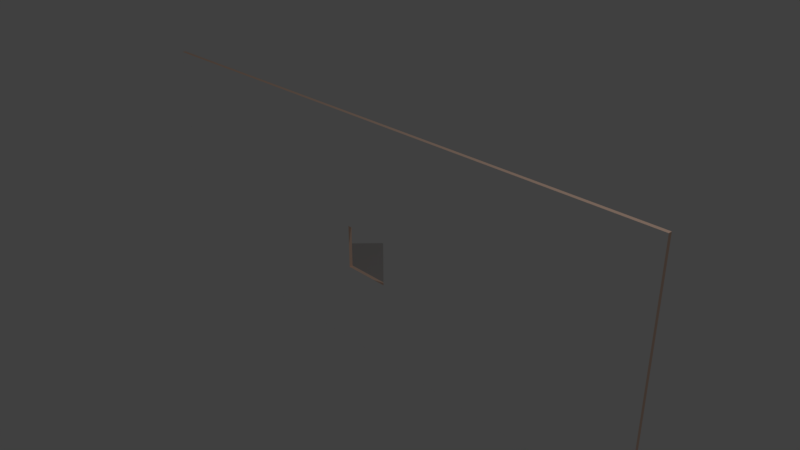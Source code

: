 # Source: scene-new.blend  (saved by Blender 2.79.0; exported with 4.5.12 LTS)
import bpy
from mathutils import Matrix  # noqa: F401  (used for matrix-valued properties, if any)

bpy.ops.wm.read_factory_settings(use_empty=True)
scene = bpy.context.scene
scene.name = 'Scene'

# ---- collections
col_collection_1 = bpy.data.collections.new('Collection 1'); scene.collection.children.link(col_collection_1)

# ---- materials (node trees are filled in below, after node groups)
mat_material = bpy.data.materials.new('Material')
mat_material.alpha_threshold = 0.0
mat_material.use_transparent_shadow = False
mat_material.diffuse_color = (0.5173, 0.5173, 0.5173, 1.0)
mat_material.specular_color = (0.0, 0.0, 0.0)
mat_material.roughness = 0.5
mat_material.specular_intensity = 0.0
mat_white_001 = bpy.data.materials.new('White.001')
mat_white_001.alpha_threshold = 0.0
mat_white_001.use_transparent_shadow = False
mat_white_001.diffuse_color = (1.0, 1.0, 1.0, 1.0)
mat_white_001.roughness = 0.5
mat_white_001.specular_intensity = 0.0
mat_salmon_001 = bpy.data.materials.new('Salmon.001')
mat_salmon_001.alpha_threshold = 0.0
mat_salmon_001.use_transparent_shadow = False
mat_salmon_001.diffuse_color = (0.956, 0.6724, 0.5271, 1.0)
mat_salmon_001.roughness = 0.5
mat_salmon_001.specular_intensity = 0.0
mat_salmon_001.line_color = (0.0, 0.0, 0.0, 1.0)

# ---- material node trees

# ---- world
world_world = bpy.data.worlds.new('World'); scene.world = world_world
world_world.color = (0.05088, 0.05088, 0.05088)
world_world.use_sun_shadow = False
world_world.sun_shadow_jitter_overblur = 0.0
world_world.cycles.sampling_method = 'MANUAL'

# ---- cameras
cam_camera = bpy.data.cameras.new('Camera')
cam_camera.clip_end = 100.0
cam_camera.lens = 35.0
cam_camera.sensor_width = 32.0
cam_camera.sensor_height = 18.0
cam_camera.ortho_scale = 7.314
cam_camera.dof.focus_distance = 0.0
cam_camera.dof.aperture_fstop = 128.0

# ---- lights
light_lamp = bpy.data.lights.new('Lamp', 'POINT')
light_lamp.transmission_factor = 0.0
light_lamp.cutoff_distance = 30.0
light_lamp.energy = 100.0
light_lamp.shadow_buffer_clip_start = 1.001
light_lamp.shadow_soft_size = 0.1
light_lamp.shadow_maximum_resolution = 0.006
light_lamp.use_absolute_resolution = True

# ---- meshes
me_circle = bpy.data.meshes.new('Circle')
me_circle.from_pydata([(-3.363, -1.409, 0.01641), (3.418, -1.409, 0.03681), (2.996, -1.409, -1.271), (2.045, -1.409, -2.332), (0.7448, -1.409, -2.914), (-0.6799, -1.409, -2.917), (-1.983, -1.409, -2.34), (-2.938, -1.409, -1.283)], [], [(0, 1, 2, 3, 4, 5, 6, 7)])
me_circle.polygons.foreach_set('use_smooth', [True] * 1)
me_circle.materials.append(mat_material)
me_circle.use_remesh_preserve_volume = False
me_circle.use_remesh_preserve_attributes = False
me_circle.use_mirror_vertex_groups = False
me_circle.update()
me_circle.normals_split_custom_set([tuple(v) for v in zip(*[iter([0.0, 1.0, 3.149e-08, 0.0, 1.0, 3.149e-08, 0.0, 1.0, 3.149e-08, 0.0, 1.0, 3.149e-08, 0.0, 1.0, 3.149e-08, 0.0, 1.0, 3.149e-08, 0.0, 1.0, 3.149e-08, 0.0, 1.0, 3.149e-08])] * 3)])
me_cube = bpy.data.meshes.new('Cube')
me_cube.from_pydata([(9.78, -0.4937, -2.496), (9.78, -0.6061, -2.496), (-8.778, -0.6061, -2.496), (-8.778, -0.4937, -2.496), (9.78, -0.4937, 4.921), (9.78, -0.6061, 4.921), (-8.778, -0.6061, 4.921), (-8.778, -0.4937, 4.921), (-8.778, -0.4937, 1.438), (-8.778, -0.4937, 0.0753), (1.252, -0.4937, 0.0753), (1.252, -0.4937, 1.438), (-0.2501, -0.4937, 1.438), (-0.2501, -0.4937, 0.0753), (-8.778, -0.6061, 1.438), (-8.778, -0.6061, 0.0753), (1.252, -0.6061, 1.438), (1.252, -0.6061, 0.0753), (-0.2501, -0.6061, 0.0753), (-0.2501, -0.6061, 1.438)], [], [(0, 1, 2, 3), (4, 7, 6, 5), (0, 4, 5, 1), (2, 15, 14, 6, 7, 8, 9, 3), (17, 18, 15, 2, 1, 5, 6, 14, 19, 16), (12, 13, 9, 8), (18, 19, 14, 15), (4, 0, 3, 9, 13, 10, 11, 12, 8, 7), (13, 18, 17, 10), (13, 12, 19, 18), (10, 17, 16, 11), (12, 11, 16, 19), (2, 15, 14), (14, 15, 2, 6), (8, 9, 3, 7)])
me_cube.polygons.foreach_set('material_index', [1, 1, 1, 1, 0, 1, 0, 1, 1, 1, 1, 1, 0, 0, 0])
me_cube.materials.append(mat_white_001)
me_cube.materials.append(mat_salmon_001)
me_cube.use_remesh_preserve_volume = False
me_cube.use_remesh_preserve_attributes = False
me_cube.use_mirror_vertex_groups = False
me_cube.update()

# ---- objects
ob_circle = bpy.data.objects.new('Circle', me_circle)
ob_cube = bpy.data.objects.new('Cube', me_cube)
ob_lamp = bpy.data.objects.new('Lamp', light_lamp)
ob_camera = bpy.data.objects.new('Camera', cam_camera)

# ---- transforms, parenting, visibility, modifiers, constraints
ob_circle.location = (0.0, 0.0, -0.03065)
ob_circle.rotation_euler = (1.571, -0.0, 0.0)
ob_circle.lineart.crease_threshold = 0.0
ob_cube.location = (-0.2253, 0.2139, -0.3406)
ob_cube.scale = (0.442, 0.442, 0.442)
ob_cube.lock_rotations_4d = False
ob_cube.empty_display_type = 'ARROWS'
ob_cube.lineart.crease_threshold = 0.0
ob_lamp.location = (4.076, 1.005, 5.904)
ob_lamp.rotation_euler = (0.6503, 0.05522, 1.866)
ob_lamp.lock_rotations_4d = False
ob_lamp.empty_display_type = 'ARROWS'
ob_lamp.color = (0.0, 0.0, 0.0, 0.0)
ob_lamp.lineart.crease_threshold = 0.0
ob_camera.location = (7.481, -6.508, 5.344)
ob_camera.rotation_euler = (1.109, 0.0, 0.8149)
ob_camera.lock_rotations_4d = False
ob_camera.empty_display_type = 'ARROWS'
ob_camera.color = (0.0, 0.0, 0.0, 0.0)
ob_camera.display_type = 'WIRE'
ob_camera.lineart.crease_threshold = 0.0

# ---- collection membership
col_collection_1.objects.link(ob_circle)
col_collection_1.objects.link(ob_cube)
col_collection_1.objects.link(ob_lamp)
col_collection_1.objects.link(ob_camera)

# ---- scene / render settings (as saved in the file)
scene.camera = ob_camera
scene.frame_start = 1; scene.frame_end = 250; scene.frame_set(1)
scene.render.engine = 'BLENDER_EEVEE_NEXT'
scene.render.resolution_percentage = 50
scene.render.dither_intensity = 0.0
scene.cycles.use_denoising = False
scene.cycles.samples = 128
scene.cycles.sampling_pattern = 'TABULATED_SOBOL'
scene.cycles.use_adaptive_sampling = False
scene.cycles.use_light_tree = False
scene.cycles.blur_glossy = 0.0
scene.cycles.sample_clamp_indirect = 0.0
scene.view_settings.view_transform = 'Standard'
bpy.context.view_layer.update()
